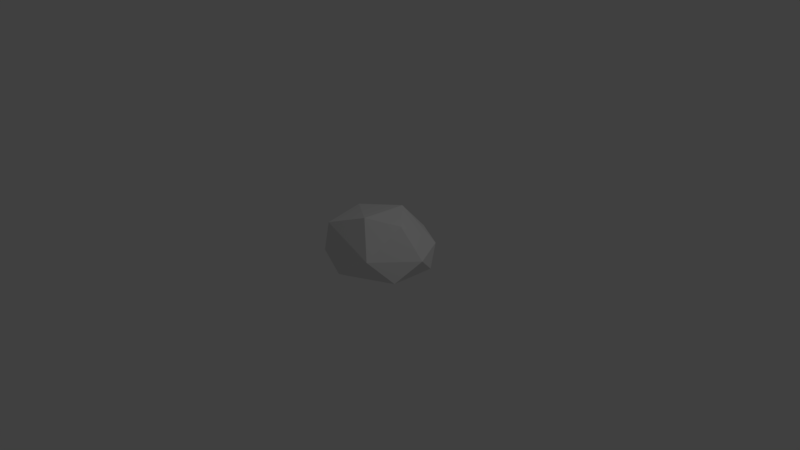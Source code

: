 # Source: Stone2.blend  (saved by Blender 2.79.0; exported with 4.5.12 LTS)
import bpy
from mathutils import Matrix  # noqa: F401  (used for matrix-valued properties, if any)

bpy.ops.wm.read_factory_settings(use_empty=True)
scene = bpy.context.scene
scene.name = 'Scene'

# ---- collections
col_collection_1 = bpy.data.collections.new('Collection 1'); scene.collection.children.link(col_collection_1)

# ---- materials (node trees are filled in below, after node groups)
mat_material = bpy.data.materials.new('Material')
mat_material.alpha_threshold = 0.0
mat_material.use_transparent_shadow = False
mat_material.roughness = 0.5
mat_material.line_color = (0.0, 0.0, 0.0, 1.0)

# ---- material node trees

# ---- world
world_world = bpy.data.worlds.new('World'); scene.world = world_world
world_world.color = (0.05088, 0.05088, 0.05088)
world_world.use_sun_shadow = False
world_world.sun_shadow_jitter_overblur = 0.0
world_world.cycles.sampling_method = 'MANUAL'

# ---- cameras
cam_camera = bpy.data.cameras.new('Camera')
cam_camera.clip_end = 100.0
cam_camera.lens = 35.0
cam_camera.sensor_width = 32.0
cam_camera.sensor_height = 18.0
cam_camera.ortho_scale = 7.314
cam_camera.dof.focus_distance = 0.0
cam_camera.dof.aperture_fstop = 128.0

# ---- lights
light_lamp = bpy.data.lights.new('Lamp', 'POINT')
light_lamp.transmission_factor = 0.0
light_lamp.cutoff_distance = 30.0
light_lamp.energy = 100.0
light_lamp.shadow_buffer_clip_start = 1.001
light_lamp.shadow_soft_size = 0.1
light_lamp.shadow_maximum_resolution = 0.006
light_lamp.use_absolute_resolution = True

# ---- meshes
me_cube = bpy.data.meshes.new('Cube')
me_cube.from_pydata([(-0.1446, -0.2849, -0.2673), (-0.5167, 0.3212, -0.199), (0.1407, 0.6532, -0.1847), (0.8333, 0.1353, 0.1681), (0.4971, -0.4767, 0.2453), (-0.4991, -0.326, -0.009576), (-0.654, -0.05715, 0.244), (0.6053, 0.5972, 0.1764), (0.5573, 0.03682, 0.5789), (0.04329, -0.5458, -0.06581), (0.2151, 0.7683, 0.226), (0.1064, 0.205, -0.3143), (0.7003, -0.208, -0.06968), (-0.7151, 0.2078, 0.01075), (-0.2369, 0.7714, 0.03361), (0.7208, 0.3959, -0.07706), (0.1937, -0.2357, 0.6599), (-0.3727, -0.346, 0.4373), (-0.4969, 0.2696, 0.4559), (0.1319, 0.4598, 0.5875)], [], [(0, 11, 12), (5, 17, 6), (14, 1, 13), (13, 18, 14), (4, 12, 3), (3, 8, 4), (17, 9, 4), (4, 16, 17), (18, 13, 6), (19, 10, 14), (8, 19, 16), (18, 17, 16), (16, 19, 18), (8, 3, 7), (0, 12, 9), (12, 11, 15), (0, 1, 11), (0, 9, 5), (10, 2, 14), (1, 2, 11), (1, 14, 2), (2, 15, 11), (12, 15, 3), (4, 9, 12), (6, 13, 5), (5, 9, 17), (7, 15, 2), (19, 7, 10), (4, 8, 16), (6, 17, 18), (14, 18, 19), (7, 3, 15), (1, 5, 13), (10, 7, 2), (19, 8, 7), (1, 0, 5)])
_uv = me_cube.uv_layers.new(name='UVMap')
_uv.uv.foreach_set('vector', [0.395, 0.3408, 0.187, 0.2403, 0.3943, 0.0249, 0.7215, 0.6999, 0.5232, 0.7137, 0.624, 0.579, 0.3468, 0.8832, 0.5038, 0.9588, 0.4301, 1.0, 0.7283, 0.0, 0.726, 0.1253, 0.5232, 0.2024, 0.04389, 0.7694, 0.0, 0.6067, 0.1716, 0.5375, 0.1716, 0.5375, 0.2932, 0.6886, 0.04389, 0.7694, 0.5232, 0.7137, 0.7254, 0.8692, 0.5815, 0.9195, 0.04389, 0.7694, 0.2536, 0.8413, 0.1482, 0.9381, 0.5392, 0.4984, 0.7361, 0.4933, 0.624, 0.579, 0.6949, 0.3661, 0.5627, 0.3766, 0.5232, 0.2024, 0.9095, 0.4827, 0.6949, 0.3661, 1.0, 0.3493, 0.726, 0.1253, 1.0, 0.1255, 1.0, 0.3493, 1.0, 0.3493, 0.6949, 0.3661, 0.726, 0.1253, 0.2932, 0.6886, 0.1716, 0.5375, 0.2932, 0.467, 0.395, 0.3408, 0.3943, 0.0249, 0.5232, 0.268, 0.3943, 0.0249, 0.187, 0.2403, 0.1326, 0.0, 0.395, 0.3408, 0.1256, 0.45, 0.187, 0.2403, 0.8266, 0.7606, 0.7254, 0.8692, 0.7215, 0.6999, 0.2932, 0.7124, 0.473, 0.7611, 0.3468, 0.8832, 0.1256, 0.45, 0.0, 0.2057, 0.187, 0.2403, 0.5038, 0.9588, 0.3468, 0.8832, 0.473, 0.7611, 0.0, 0.2057, 0.1326, 0.0, 0.187, 0.2403, 0.0, 0.6067, 0.1515, 0.45, 0.1716, 0.5375, 0.5209, 0.08319, 0.5232, 0.268, 0.3943, 0.0249, 0.624, 0.579, 0.7361, 0.4933, 0.7215, 0.6999, 0.7215, 0.6999, 0.7254, 0.8692, 0.5232, 0.7137, 0.3621, 0.5677, 0.5038, 0.531, 0.473, 0.7611, 0.6949, 0.3661, 0.6656, 0.4933, 0.5627, 0.3766, 0.04389, 0.7694, 0.2932, 0.6886, 0.2536, 0.8413, 0.8508, 0.02806, 1.0, 0.1255, 0.726, 0.1253, 0.5232, 0.2024, 0.726, 0.1253, 0.6949, 0.3661, 0.3621, 0.5677, 0.4571, 0.45, 0.5038, 0.531, 0.8266, 0.5013, 0.7215, 0.6999, 0.7361, 0.4933, 0.2932, 0.7124, 0.3621, 0.5677, 0.473, 0.7611, 0.6949, 0.3661, 0.9095, 0.4827, 0.6656, 0.4933, 0.1256, 0.45, 0.395, 0.3408, 0.4161, 0.45])
me_cube.materials.append(mat_material)
me_cube.use_remesh_preserve_volume = False
me_cube.use_remesh_preserve_attributes = False
me_cube.use_mirror_vertex_groups = False
me_cube.update()

# ---- objects
ob_cube = bpy.data.objects.new('Cube', me_cube)
ob_lamp = bpy.data.objects.new('Lamp', light_lamp)
ob_camera = bpy.data.objects.new('Camera', cam_camera)

# ---- transforms, parenting, visibility, modifiers, constraints
ob_cube.location = (0.0, 0.0, 0.0)
ob_cube.lock_rotations_4d = False
ob_cube.empty_display_type = 'ARROWS'
ob_cube.lineart.crease_threshold = 0.0
ob_lamp.location = (4.076, 1.005, 5.904)
ob_lamp.rotation_euler = (0.6503, 0.05522, 1.866)
ob_lamp.lock_rotations_4d = False
ob_lamp.empty_display_type = 'ARROWS'
ob_lamp.color = (0.0, 0.0, 0.0, 0.0)
ob_lamp.lineart.crease_threshold = 0.0
ob_camera.location = (7.481, -6.508, 5.344)
ob_camera.rotation_euler = (1.109, 0.0, 0.8149)
ob_camera.lock_rotations_4d = False
ob_camera.empty_display_type = 'ARROWS'
ob_camera.color = (0.0, 0.0, 0.0, 0.0)
ob_camera.display_type = 'WIRE'
ob_camera.lineart.crease_threshold = 0.0

# ---- collection membership
col_collection_1.objects.link(ob_cube)
col_collection_1.objects.link(ob_lamp)
col_collection_1.objects.link(ob_camera)

# ---- scene / render settings (as saved in the file)
scene.camera = ob_camera
scene.frame_start = 1; scene.frame_end = 250; scene.frame_set(1)
scene.render.engine = 'BLENDER_EEVEE_NEXT'
scene.render.resolution_percentage = 50
scene.render.dither_intensity = 0.0
scene.cycles.use_denoising = False
scene.cycles.samples = 128
scene.cycles.sampling_pattern = 'TABULATED_SOBOL'
scene.cycles.use_adaptive_sampling = False
scene.cycles.use_light_tree = False
scene.cycles.blur_glossy = 0.0
scene.cycles.sample_clamp_indirect = 0.0
scene.view_settings.view_transform = 'Standard'
bpy.context.view_layer.update()
